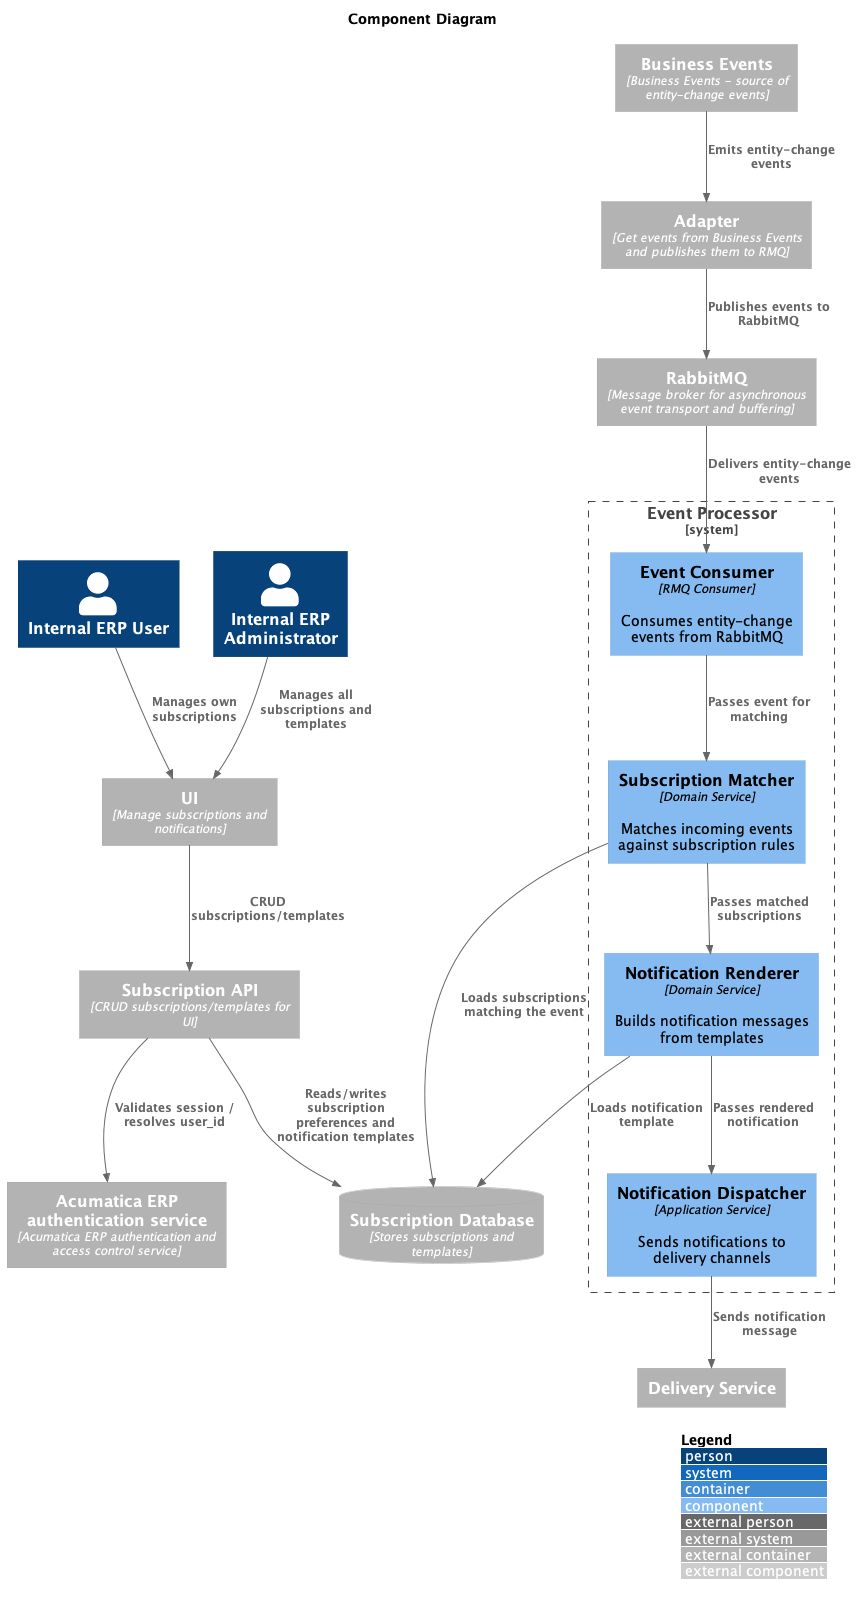

The diagram above was rendered by PlantUML. Its source (embedded in the PNG):
@startuml
!include https://raw.githubusercontent.com/plantuml-stdlib/C4-PlantUML/master/C4_Component.puml


LAYOUT_WITH_LEGEND()

' Standard configuration for compatibility
set separator none

title Component Diagram

Person(user, "Internal ERP User") 
Person(admin, "Internal ERP Administrator") 
Container_Ext(event, "Business Events", "Business Events - source of entity-change events")
Container_Ext(auth, "Acumatica ERP authentication service", "Acumatica ERP authentication and access control service")
Container_Ext(delivery, "Delivery Service") 
Container_Ext(ui, "UI", "Manage subscriptions and notifications") 
ContainerDb_Ext(db, "Subscription Database", "Stores subscriptions and templates") 
Container_Ext(api,"Subscription API","CRUD subscriptions/templates for UI" )
Container_Ext(adapt,"Adapter","Get events from Business Events and publishes them to RMQ")
Container_Ext(rmq, "RabbitMQ", "Message broker for asynchronous event transport and buffering")

System_Boundary(proc, "Event Processor") { 
    Component(consumer, "Event Consumer", "RMQ Consumer", "Consumes entity-change events from RabbitMQ") 
    Component(match, "Subscription Matcher", "Domain Service", "Matches incoming events against subscription rules") 
    Component(renderer, "Notification Renderer", "Domain Service", "Builds notification messages from templates") 
    Component(dispatcher, "Notification Dispatcher", "Application Service", "Sends notifications to delivery channels") 
} 

Rel(user, ui, "Manages own subscriptions") 
Rel(admin, ui, "Manages all subscriptions and templates") 
Rel(ui, api, "CRUD subscriptions/templates") 
Rel(api,auth, "Validates session / resolves user_id")
Rel(api, db, "Reads/writes subscription preferences and notification templates")
Rel(event, adapt, "Emits entity-change events")
Rel(adapt, rmq, "Publishes events to RabbitMQ")
Rel(rmq, consumer, "Delivers entity-change events")
Rel(consumer, match, "Passes event for matching")
Rel(match, db, "Loads subscriptions matching the event")
Rel(renderer, db, "Loads notification template")
Rel(match, renderer, "Passes matched subscriptions")
Rel(renderer, dispatcher, "Passes rendered notification") 
Rel(dispatcher, delivery, "Sends notification message")


@enduml